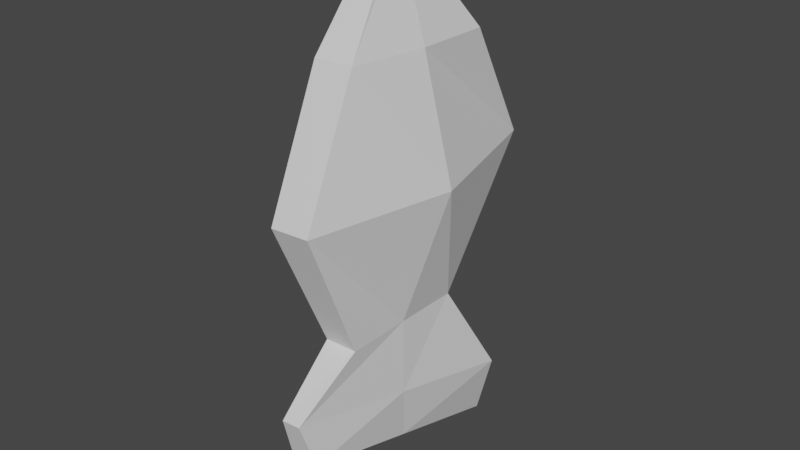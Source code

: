 # Source: Fish_LOD3.blend  (saved by Blender 2.81.16; exported with 4.5.12 LTS)
import bpy
from mathutils import Matrix  # noqa: F401  (used for matrix-valued properties, if any)

bpy.ops.wm.read_factory_settings(use_empty=True)
scene = bpy.context.scene
scene.name = 'Scene'

# ---- collections
col_collection = bpy.data.collections.new('Collection'); scene.collection.children.link(col_collection)

# ---- world
world_world = bpy.data.worlds.new('World'); scene.world = world_world
world_world.use_nodes = True; world_world.node_tree.nodes.clear()
_N = world_world.node_tree.nodes; _L = world_world.node_tree.links
n0 = _N.new('ShaderNodeOutputWorld'); n0.name = 'World Output'; n0.location = (300, 300)
n1 = _N.new('ShaderNodeBackground'); n1.name = 'Background'; n1.location = (10, 300)
n1.inputs[0].default_value = (0.05088, 0.05088, 0.05088, 1.0)
_L.new(n1.outputs[0], n0.inputs[0])
n0.is_active_output = True
world_world.color = (0.05088, 0.05088, 0.05088)
world_world.use_sun_shadow = False
world_world.sun_shadow_jitter_overblur = 0.0

# ---- meshes
me_cube = bpy.data.meshes.new('Cube')
me_cube.from_pydata([(-0.7139, -0.8361, -1.358), (-0.7429, -0.8335, 1.094), (-0.7139, 0.6831, -1.366), (-0.8557, 0.876, 1.08), (-0.3985, -0.8361, -1.35), (-0.3694, -0.8335, 1.105), (-0.3985, 0.6831, -1.359), (-0.2566, 0.876, 1.092), (-0.7448, -1.483, -0.1158), (-0.739, 1.778, -0.07573), (-0.3733, 1.778, -0.05568), (-0.3675, -1.483, -0.09577), (-0.6954, -1.417, -2.262), (-0.6263, 1.479, -3.013), (-0.422, -1.417, -2.259), (-0.4903, 1.479, -3.01), (-0.2912, 1.404, -2.344), (-0.8227, 1.404, -2.358), (-0.6502, -1.588, -1.815), (-0.4646, -1.588, -1.801), (-0.657, -0.09241, 1.935), (-0.657, 0.09241, 1.935), (-0.4909, -0.09241, 1.947), (-0.4909, 0.09241, 1.947), (-0.7139, -0.08193, -1.362), (-0.8557, 0.01512, 1.087), (-0.3985, -0.08193, -1.354), (-0.2566, 0.01512, 1.099), (-0.0459, 0.1357, -0.07587), (-1.066, 0.1357, -0.09591), (-0.6611, 0.02021, -2.635), (-0.4559, 0.02021, -2.632), (-0.3785, -0.1025, -2.07), (-0.7358, -0.1025, -2.085), (-0.657, -0.0006627, 1.935), (-0.4909, -0.0006627, 1.947)], [], [(29, 25, 3, 9), (9, 3, 7, 10), (28, 27, 5, 11), (11, 5, 1, 8), (17, 16, 15, 13), (25, 1, 20, 34), (4, 11, 8, 0), (26, 28, 11, 4), (2, 9, 10, 6), (24, 29, 9, 2), (30, 31, 14, 12), (33, 17, 13, 30), (32, 19, 14, 31), (19, 18, 12, 14), (4, 0, 18, 19), (26, 4, 19, 32), (24, 2, 17, 33), (2, 6, 16, 17), (35, 34, 20, 22), (1, 5, 22, 20), (7, 3, 21, 23), (27, 7, 23, 35), (5, 27, 35, 22), (23, 21, 34, 35), (0, 24, 33, 18), (6, 26, 32, 16), (16, 32, 31, 15), (18, 33, 30, 12), (13, 15, 31, 30), (0, 8, 29, 24), (6, 10, 28, 26), (3, 25, 34, 21), (10, 7, 27, 28), (8, 1, 25, 29)])
_uv = me_cube.uv_layers.new(name='UVMap')
_uv.uv.foreach_set('vector', [0.5021, 0.1241, 0.625, 0.1241, 0.625, 0.25, 0.5021, 0.25, 0.5021, 0.25, 0.625, 0.25, 0.625, 0.5, 0.5021, 0.5, 0.5021, 0.6259, 0.625, 0.6259, 0.625, 0.75, 0.5021, 0.75, 0.5021, 0.75, 0.625, 0.75, 0.625, 1.0, 0.5021, 1.0, 0.375, 0.25, 0.375, 0.5, 0.375, 0.5, 0.375, 0.25, 0.625, 0.1241, 0.625, 0.0, 0.625, 0.0, 0.625, 0.1241, 0.375, 0.75, 0.5021, 0.75, 0.5021, 1.0, 0.375, 1.0, 0.375, 0.6259, 0.5021, 0.6259, 0.5021, 0.75, 0.375, 0.75, 0.375, 0.25, 0.5021, 0.25, 0.5021, 0.5, 0.375, 0.5, 0.375, 0.1241, 0.5021, 0.1241, 0.5021, 0.25, 0.375, 0.25, 0.125, 0.6259, 0.375, 0.6259, 0.375, 0.75, 0.125, 0.75, 0.375, 0.1241, 0.375, 0.25, 0.375, 0.25, 0.375, 0.1241, 0.375, 0.6259, 0.375, 0.75, 0.375, 0.75, 0.375, 0.6259, 0.375, 0.75, 0.375, 1.0, 0.375, 1.0, 0.375, 0.75, 0.375, 0.75, 0.375, 1.0, 0.375, 1.0, 0.375, 0.75, 0.375, 0.6259, 0.375, 0.75, 0.375, 0.75, 0.375, 0.6259, 0.375, 0.1241, 0.375, 0.25, 0.375, 0.25, 0.375, 0.1241, 0.375, 0.25, 0.375, 0.5, 0.375, 0.5, 0.375, 0.25, 0.625, 0.6259, 0.875, 0.6259, 0.875, 0.75, 0.625, 0.75, 0.625, 1.0, 0.625, 0.75, 0.625, 0.75, 0.625, 1.0, 0.625, 0.5, 0.625, 0.25, 0.625, 0.25, 0.625, 0.5, 0.625, 0.6259, 0.625, 0.5, 0.625, 0.5, 0.625, 0.6259, 0.625, 0.75, 0.625, 0.6259, 0.625, 0.6259, 0.625, 0.75, 0.625, 0.5, 0.875, 0.5, 0.875, 0.6259, 0.625, 0.6259, 0.375, 0.0, 0.375, 0.1241, 0.375, 0.1241, 0.375, 0.0, 0.375, 0.5, 0.375, 0.6259, 0.375, 0.6259, 0.375, 0.5, 0.375, 0.5, 0.375, 0.6259, 0.375, 0.6259, 0.375, 0.5, 0.375, 0.0, 0.375, 0.1241, 0.375, 0.1241, 0.375, 0.0, 0.125, 0.5, 0.375, 0.5, 0.375, 0.6259, 0.125, 0.6259, 0.375, 0.0, 0.5021, 0.0, 0.5021, 0.1241, 0.375, 0.1241, 0.375, 0.5, 0.5021, 0.5, 0.5021, 0.6259, 0.375, 0.6259, 0.625, 0.25, 0.625, 0.1241, 0.625, 0.1241, 0.625, 0.25, 0.5021, 0.5, 0.625, 0.5, 0.625, 0.6259, 0.5021, 0.6259, 0.5021, 0.0, 0.625, 0.0, 0.625, 0.1241, 0.5021, 0.1241])
me_cube.use_remesh_fix_poles = True
me_cube.use_remesh_preserve_attributes = False
me_cube.use_mirror_vertex_groups = False
me_cube.update()

# ---- objects
ob_cube = bpy.data.objects.new('Cube', me_cube)

# ---- transforms, parenting, visibility, modifiers, constraints
ob_cube.location = (0.1052, -0.1756, 0.1007)
ob_cube.scale = (0.1879, 0.1539, 0.1879)
ob_cube.lineart.crease_threshold = 0.0

# ---- collection membership
col_collection.objects.link(ob_cube)

# ---- scene / render settings (as saved in the file)
scene.frame_start = 1; scene.frame_end = 250; scene.frame_set(1)
scene.render.engine = 'BLENDER_EEVEE_NEXT'
scene.render.fps = 30
scene.cycles.use_denoising = False
scene.cycles.samples = 128
scene.cycles.sampling_pattern = 'TABULATED_SOBOL'
scene.cycles.use_adaptive_sampling = False
scene.cycles.use_light_tree = False
scene.view_settings.view_transform = 'Filmic'
bpy.context.view_layer.update()

# ---- added for rendering (the .blend has no active camera and no usable light): camera, sun
cam_auto = bpy.data.cameras.new('AutoCamera')
cam_auto.lens = 50.0
cam_auto.sensor_width = 36.0
cam_auto.clip_end = 1000.0
ob_auto_camera = bpy.data.objects.new('AutoCamera', cam_auto)
scene.collection.objects.link(ob_auto_camera)
ob_auto_camera.location = (1.00305, -1.3637, 0.802322)
ob_auto_camera.rotation_euler = (1.09748, -7.21219e-08, 0.694738)
scene.camera = ob_auto_camera
light_auto_sun = bpy.data.lights.new('AutoSun', 'SUN')
light_auto_sun.energy = 3.0
light_auto_sun.angle = 0.0523599
ob_auto_sun = bpy.data.objects.new('AutoSun', light_auto_sun)
scene.collection.objects.link(ob_auto_sun)
ob_auto_sun.rotation_euler = (0.872665, 0.174533, 0.523599)
bpy.context.view_layer.update()
